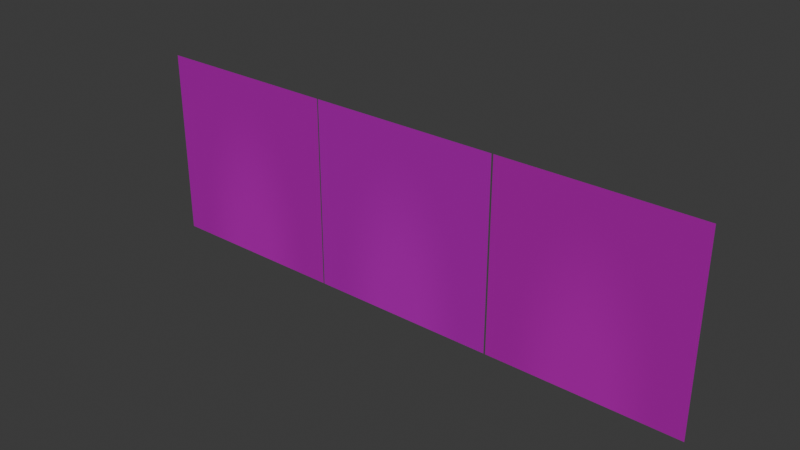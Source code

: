 # Source: Tree.blend  (saved by Blender 4.4.30; exported with 4.5.12 LTS)
import bpy
from mathutils import Matrix  # noqa: F401  (used for matrix-valued properties, if any)

bpy.ops.wm.read_factory_settings(use_empty=True)
scene = bpy.context.scene
scene.name = 'Scene'

# ---- collections
col_collection = bpy.data.collections.new('Collection'); scene.collection.children.link(col_collection)
col_fake_trees = bpy.data.collections.new('Fake Trees'); col_collection.children.link(col_fake_trees)

# ---- images (referenced by path relative to the original .blend; pixels are not part of the script)
import os
ASSET_DIR = os.environ.get("B2B_ASSET_DIR", "")  # directory of the original .blend (textures are referenced by path, not embedded)
HERE = os.path.dirname(os.path.abspath(__file__))  # packed textures are extracted next to this script under _unpacked/

def load_image(name, relpath, width, height, colorspace="sRGB"):
    """Load a texture the original file referenced (path relative to the .blend, or extracted next to this script)."""
    p = next((c for c in (os.path.join(HERE, relpath), os.path.join(ASSET_DIR, relpath)) if relpath and os.path.exists(c)), "")
    if p:
        img = bpy.data.images.load(p, check_existing=True)
        img.name = name
    else:  # same state as the original file: an image datablock whose file is absent (Cycles renders it pink)
        img = bpy.data.images.new(name, width, height)
        img.source = "FILE"
        img.filepath = "//" + (relpath or name)
    img.colorspace_settings.name = colorspace
    return img
img_untitled_png = load_image('untitled.png', 'textures/untitled.png', 1024, 1024, 'sRGB')
img_normal_png_001 = load_image('normal.png.001', 'textures/normal.png', 1024, 1024, 'Non-Color')
img_normal_map_direct_jpg = load_image('normal map direct.jpg', 'textures/normal map direct.jpg', 1024, 1024, 'Non-Color')
img_leaves_jpg_001 = load_image('leaves.jpg.001', 'textures/leaves.jpg', 1024, 1024, 'sRGB')
img_base_color_png_001 = load_image('base color.png.001', 'textures/base color.png', 1024, 1024, 'sRGB')
img_normal_low_png = load_image('normal low.png', 'textures/normal low.png', 1024, 1024, 'Non-Color')
img_leaves_jpg_002 = load_image('leaves.jpg.002', 'textures/leaves.jpg', 1024, 1024, 'sRGB')
img_base_colour_png = load_image('base colour.png', 'textures/base colour.png', 1024, 1024, 'sRGB')
img_normal_png = load_image('Normal.png', 'textures/Normal.png', 1024, 1024, 'Non-Color')
img_leaves_jpg = load_image('leaves.jpg', 'textures/leaves.jpg', 1024, 1024, 'sRGB')

# ---- materials (node trees are filled in below, after node groups)
mat_the_one_003 = bpy.data.materials.new('The one.003')
mat_the_one_002 = bpy.data.materials.new('The one.002')
mat_the_one = bpy.data.materials.new('The one')

# ---- node groups
ng_nodegroup_004 = bpy.data.node_groups.new('NodeGroup.004', 'ShaderNodeTree')
_s = ng_nodegroup_004.interface.new_socket(name='Shader', in_out='OUTPUT', socket_type='NodeSocketShader')
_s = ng_nodegroup_004.interface.new_socket(name='More Yellow', in_out='INPUT', socket_type='NodeSocketFloat')
_s.subtype = 'FACTOR'
_s.default_value = 1.0
_s.min_value = 0.0
_s.max_value = 1.0
_s = ng_nodegroup_004.interface.new_socket(name='More Green', in_out='INPUT', socket_type='NodeSocketFloat')
_s.subtype = 'FACTOR'
_s.default_value = 1.0
_s.min_value = 0.0
_s.max_value = 1.0
_s = ng_nodegroup_004.interface.new_socket(name='Saturation', in_out='INPUT', socket_type='NodeSocketFloat')
_s.default_value = 1.0
_s.min_value = 0.0
_s.max_value = 2.0
_N = ng_nodegroup_004.nodes; _L = ng_nodegroup_004.links
n0 = _N.new('NodeGroupOutput'); n0.name = 'Group Output'; n0.location = (1393, 0)
n1 = _N.new('NodeGroupInput'); n1.name = 'Group Input'; n1.location = (-1527, -361)
n2 = _N.new('ShaderNodeTexImage'); n2.name = 'Image Texture'; n2.location = (-214, -50)
n2.image = img_untitled_png
n3 = _N.new('ShaderNodeTexImage'); n3.name = 'Image Texture.001'; n3.location = (-212, -313)
n3.image = img_normal_png_001
n4 = _N.new('ShaderNodeNormalMap'); n4.name = 'Normal Map'; n4.location = (546, -309)
n4.uv_map = 'UVMap'
n5 = _N.new('ShaderNodeTexImage'); n5.name = 'Image Texture.002'; n5.location = (-209, -582)
n5.image = img_normal_map_direct_jpg
n6 = _N.new('ShaderNodeMix'); n6.name = 'Mix'; n6.location = (47, -313)
n6.data_type = 'RGBA'
n6.blend_type = 'OVERLAY'
n6.inputs[0].default_value = 1.0
n7 = _N.new('ShaderNodeTexImage'); n7.name = 'Image Texture.003'; n7.location = (-475, 581)
n7.image = img_leaves_jpg_001
n8 = _N.new('ShaderNodeBsdfTranslucent'); n8.name = 'Translucent BSDF'; n8.location = (984, 320)
n9 = _N.new('ShaderNodeMixShader'); n9.name = 'Mix Shader'; n9.location = (1134, 319)
n10 = _N.new('ShaderNodeValToRGB'); n10.name = 'Color Ramp'; n10.location = (-225, 582)
while len(n10.color_ramp.elements) > 1: n10.color_ramp.elements.remove(n10.color_ramp.elements[-1])
n10.color_ramp.elements[0].position = 0.0; n10.color_ramp.elements[0].color = (1.0, 1.0, 1.0, 1.0)
_e = n10.color_ramp.elements.new(1.0); _e.color = (0.5, 0.5, 0.5, 1.0)
n11 = _N.new('ShaderNodeTexGradient'); n11.name = 'Gradient Texture'; n11.location = (-381, 301)
n11.gradient_type = 'SPHERICAL'
n12 = _N.new('ShaderNodeMapping'); n12.name = 'Mapping'; n12.location = (-529, 303)
n12.inputs[1].default_value = (0.01, 0.0, 0.0)
n12.inputs[3].default_value = (0.8, 0.34, 1.0)
n13 = _N.new('ShaderNodeTexCoord'); n13.name = 'Texture Coordinate'; n13.location = (-680, 303)
n14 = _N.new('ShaderNodeMix'); n14.name = 'Mix.001'; n14.location = (29, 577)
n14.data_type = 'RGBA'
n14.blend_type = 'SCREEN'
n14.clamp_result = True
n14.inputs[0].default_value = 1.0
n15 = _N.new('ShaderNodeValToRGB'); n15.name = 'Color Ramp.001'; n15.location = (-222, 375)
n15.color_ramp.interpolation = 'EASE'
while len(n15.color_ramp.elements) > 1: n15.color_ramp.elements.remove(n15.color_ramp.elements[-1])
n15.color_ramp.elements[0].position = 0.3732; n15.color_ramp.elements[0].color = (0.0, 0.0, 0.0, 1.0)
_e = n15.color_ramp.elements.new(0.8367); _e.color = (1.0, 1.0, 1.0, 1.0)
n16 = _N.new('ShaderNodeBsdfDiffuse'); n16.name = 'Diffuse BSDF'; n16.location = (771, -17)
n17 = _N.new('ShaderNodeBsdfTransparent'); n17.name = 'Transparent BSDF'; n17.location = (772, -161)
n18 = _N.new('ShaderNodeMixShader'); n18.name = 'Mix Shader.001'; n18.location = (960, -21)
n19 = _N.new('ShaderNodeHueSaturation'); n19.name = 'Hue/Saturation/Value'; n19.location = (156, 100)
n19.inputs[2].default_value = 1.5
n20 = _N.new('ShaderNodeMix'); n20.name = 'Mix.002'; n20.location = (489, 251)
n20.data_type = 'RGBA'
n21 = _N.new('ShaderNodeMapRange'); n21.name = 'Map Range'; n21.location = (-919, -4)
n22 = _N.new('ShaderNodeObjectInfo'); n22.name = 'Object Info'; n22.location = (-1223, -3)
n23 = _N.new('ShaderNodeMix'); n23.name = 'Mix.003'; n23.location = (-1203, -244)
n23.clamp_factor = False
n23.inputs[2].default_value = 0.5
n23.inputs[3].default_value = 0.3
n24 = _N.new('ShaderNodeMix'); n24.name = 'Mix.004'; n24.location = (-1197, -416)
n24.clamp_factor = False
n24.inputs[2].default_value = 0.5
n24.inputs[3].default_value = 0.6
_L.new(n16.outputs[0], n18.inputs[2])
_L.new(n8.outputs[0], n9.inputs[1])
_L.new(n17.outputs[0], n18.inputs[1])
_L.new(n5.outputs[0], n6.inputs[7])
_L.new(n2.outputs[1], n18.inputs[0])
_L.new(n3.outputs[0], n6.inputs[6])
_L.new(n4.outputs[0], n16.inputs[2])
_L.new(n20.outputs[2], n16.inputs[0])
_L.new(n14.outputs[2], n9.inputs[0])
_L.new(n7.outputs[0], n20.inputs[0])
_L.new(n11.outputs[0], n15.inputs[0])
_L.new(n21.outputs[0], n19.inputs[0])
_L.new(n24.outputs[0], n21.inputs[4])
_L.new(n19.outputs[0], n20.inputs[7])
_L.new(n15.outputs[0], n14.inputs[7])
_L.new(n2.outputs[0], n19.inputs[4])
_L.new(n10.outputs[0], n14.inputs[6])
_L.new(n20.outputs[2], n8.inputs[0])
_L.new(n13.outputs[3], n12.inputs[0])
_L.new(n2.outputs[0], n20.inputs[6])
_L.new(n12.outputs[0], n11.inputs[0])
_L.new(n18.outputs[0], n9.inputs[2])
_L.new(n7.outputs[0], n10.inputs[0])
_L.new(n23.outputs[0], n21.inputs[3])
_L.new(n1.outputs[0], n23.inputs[0])
_L.new(n1.outputs[1], n24.inputs[0])
_L.new(n1.outputs[2], n19.inputs[1])
_L.new(n6.outputs[2], n4.inputs[1])
_L.new(n22.outputs[5], n21.inputs[0])
_L.new(n9.outputs[0], n0.inputs[0])
n0.is_active_output = True
ng_nodegroup_003 = bpy.data.node_groups.new('NodeGroup.003', 'ShaderNodeTree')
_s = ng_nodegroup_003.interface.new_socket(name='Shader', in_out='OUTPUT', socket_type='NodeSocketShader')
_s = ng_nodegroup_003.interface.new_socket(name='More Yellow', in_out='INPUT', socket_type='NodeSocketFloat')
_s.subtype = 'FACTOR'
_s.default_value = 1.0
_s.min_value = 0.0
_s.max_value = 1.0
_s = ng_nodegroup_003.interface.new_socket(name='More Green', in_out='INPUT', socket_type='NodeSocketFloat')
_s.subtype = 'FACTOR'
_s.default_value = 1.0
_s.min_value = 0.0
_s.max_value = 1.0
_s = ng_nodegroup_003.interface.new_socket(name='Saturation', in_out='INPUT', socket_type='NodeSocketFloat')
_s.default_value = 1.0
_s.min_value = 0.0
_s.max_value = 2.0
_N = ng_nodegroup_003.nodes; _L = ng_nodegroup_003.links
n0 = _N.new('NodeGroupOutput'); n0.name = 'Group Output'; n0.location = (1393, 0)
n1 = _N.new('NodeGroupInput'); n1.name = 'Group Input'; n1.location = (-1527, -361)
n2 = _N.new('ShaderNodeTexImage'); n2.name = 'Image Texture'; n2.location = (-214, -50)
n2.image = img_base_color_png_001
n3 = _N.new('ShaderNodeTexImage'); n3.name = 'Image Texture.001'; n3.location = (-212, -313)
n3.image = img_normal_low_png
n4 = _N.new('ShaderNodeNormalMap'); n4.name = 'Normal Map'; n4.location = (546, -309)
n4.uv_map = 'UVMap'
n5 = _N.new('ShaderNodeTexImage'); n5.name = 'Image Texture.002'; n5.location = (-209, -582)
n5.image = img_normal_map_direct_jpg
n6 = _N.new('ShaderNodeMix'); n6.name = 'Mix'; n6.location = (47, -313)
n6.data_type = 'RGBA'
n6.blend_type = 'OVERLAY'
n6.inputs[0].default_value = 1.0
n7 = _N.new('ShaderNodeTexImage'); n7.name = 'Image Texture.003'; n7.location = (-475, 581)
n7.image = img_leaves_jpg_002
n8 = _N.new('ShaderNodeBsdfTranslucent'); n8.name = 'Translucent BSDF'; n8.location = (984, 320)
n9 = _N.new('ShaderNodeMixShader'); n9.name = 'Mix Shader'; n9.location = (1134, 319)
n10 = _N.new('ShaderNodeValToRGB'); n10.name = 'Color Ramp'; n10.location = (-225, 582)
while len(n10.color_ramp.elements) > 1: n10.color_ramp.elements.remove(n10.color_ramp.elements[-1])
n10.color_ramp.elements[0].position = 0.0; n10.color_ramp.elements[0].color = (1.0, 1.0, 1.0, 1.0)
_e = n10.color_ramp.elements.new(1.0); _e.color = (0.5, 0.5, 0.5, 1.0)
n11 = _N.new('ShaderNodeTexGradient'); n11.name = 'Gradient Texture'; n11.location = (-381, 301)
n11.gradient_type = 'SPHERICAL'
n12 = _N.new('ShaderNodeMapping'); n12.name = 'Mapping'; n12.location = (-529, 303)
n12.inputs[1].default_value = (0.01, 0.0, 0.0)
n12.inputs[3].default_value = (0.8, 0.34, 1.0)
n13 = _N.new('ShaderNodeTexCoord'); n13.name = 'Texture Coordinate'; n13.location = (-680, 303)
n14 = _N.new('ShaderNodeMix'); n14.name = 'Mix.001'; n14.location = (29, 577)
n14.data_type = 'RGBA'
n14.blend_type = 'SCREEN'
n14.clamp_result = True
n14.inputs[0].default_value = 1.0
n15 = _N.new('ShaderNodeValToRGB'); n15.name = 'Color Ramp.001'; n15.location = (-222, 375)
n15.color_ramp.interpolation = 'EASE'
while len(n15.color_ramp.elements) > 1: n15.color_ramp.elements.remove(n15.color_ramp.elements[-1])
n15.color_ramp.elements[0].position = 0.3732; n15.color_ramp.elements[0].color = (0.0, 0.0, 0.0, 1.0)
_e = n15.color_ramp.elements.new(0.8367); _e.color = (1.0, 1.0, 1.0, 1.0)
n16 = _N.new('ShaderNodeBsdfDiffuse'); n16.name = 'Diffuse BSDF'; n16.location = (771, -17)
n17 = _N.new('ShaderNodeBsdfTransparent'); n17.name = 'Transparent BSDF'; n17.location = (772, -161)
n18 = _N.new('ShaderNodeMixShader'); n18.name = 'Mix Shader.001'; n18.location = (960, -21)
n19 = _N.new('ShaderNodeHueSaturation'); n19.name = 'Hue/Saturation/Value'; n19.location = (156, 100)
n19.inputs[2].default_value = 1.5
n20 = _N.new('ShaderNodeMix'); n20.name = 'Mix.002'; n20.location = (489, 251)
n20.data_type = 'RGBA'
n21 = _N.new('ShaderNodeMapRange'); n21.name = 'Map Range'; n21.location = (-919, -4)
n22 = _N.new('ShaderNodeObjectInfo'); n22.name = 'Object Info'; n22.location = (-1078, 8)
n23 = _N.new('ShaderNodeMix'); n23.name = 'Mix.003'; n23.location = (-1203, -244)
n23.clamp_factor = False
n23.inputs[2].default_value = 0.5
n23.inputs[3].default_value = 0.3
n24 = _N.new('ShaderNodeMix'); n24.name = 'Mix.004'; n24.location = (-1197, -416)
n24.clamp_factor = False
n24.inputs[2].default_value = 0.5
n24.inputs[3].default_value = 0.6
_L.new(n16.outputs[0], n18.inputs[2])
_L.new(n8.outputs[0], n9.inputs[1])
_L.new(n17.outputs[0], n18.inputs[1])
_L.new(n5.outputs[0], n6.inputs[7])
_L.new(n22.outputs[5], n21.inputs[0])
_L.new(n2.outputs[1], n18.inputs[0])
_L.new(n3.outputs[0], n6.inputs[6])
_L.new(n4.outputs[0], n16.inputs[2])
_L.new(n20.outputs[2], n16.inputs[0])
_L.new(n14.outputs[2], n9.inputs[0])
_L.new(n7.outputs[0], n20.inputs[0])
_L.new(n11.outputs[0], n15.inputs[0])
_L.new(n21.outputs[0], n19.inputs[0])
_L.new(n24.outputs[0], n21.inputs[4])
_L.new(n19.outputs[0], n20.inputs[7])
_L.new(n15.outputs[0], n14.inputs[7])
_L.new(n2.outputs[0], n19.inputs[4])
_L.new(n10.outputs[0], n14.inputs[6])
_L.new(n20.outputs[2], n8.inputs[0])
_L.new(n13.outputs[3], n12.inputs[0])
_L.new(n2.outputs[0], n20.inputs[6])
_L.new(n12.outputs[0], n11.inputs[0])
_L.new(n18.outputs[0], n9.inputs[2])
_L.new(n7.outputs[0], n10.inputs[0])
_L.new(n23.outputs[0], n21.inputs[3])
_L.new(n1.outputs[0], n23.inputs[0])
_L.new(n1.outputs[1], n24.inputs[0])
_L.new(n1.outputs[2], n19.inputs[1])
_L.new(n6.outputs[2], n4.inputs[1])
_L.new(n9.outputs[0], n0.inputs[0])
n0.is_active_output = True
ng_nodegroup_002 = bpy.data.node_groups.new('NodeGroup.002', 'ShaderNodeTree')
_s = ng_nodegroup_002.interface.new_socket(name='Shader', in_out='OUTPUT', socket_type='NodeSocketShader')
_s = ng_nodegroup_002.interface.new_socket(name='More Yellow', in_out='INPUT', socket_type='NodeSocketFloat')
_s.subtype = 'FACTOR'
_s.default_value = 1.0
_s.min_value = 0.0
_s.max_value = 1.0
_s = ng_nodegroup_002.interface.new_socket(name='More Green', in_out='INPUT', socket_type='NodeSocketFloat')
_s.subtype = 'FACTOR'
_s.default_value = 1.0
_s.min_value = 0.0
_s.max_value = 1.0
_s = ng_nodegroup_002.interface.new_socket(name='Saturation', in_out='INPUT', socket_type='NodeSocketFloat')
_s.default_value = 1.0
_s.min_value = 0.0
_s.max_value = 2.0
_N = ng_nodegroup_002.nodes; _L = ng_nodegroup_002.links
n0 = _N.new('NodeGroupOutput'); n0.name = 'Group Output'; n0.location = (1393, 0)
n1 = _N.new('NodeGroupInput'); n1.name = 'Group Input'; n1.location = (-1527, -361)
n2 = _N.new('ShaderNodeTexImage'); n2.name = 'Image Texture'; n2.location = (-214, -50)
n2.image = img_base_colour_png
n3 = _N.new('ShaderNodeTexImage'); n3.name = 'Image Texture.001'; n3.location = (-212, -313)
n3.image = img_normal_png
n4 = _N.new('ShaderNodeNormalMap'); n4.name = 'Normal Map'; n4.location = (546, -309)
n4.uv_map = 'UVMap'
n5 = _N.new('ShaderNodeTexImage'); n5.name = 'Image Texture.002'; n5.location = (-209, -582)
n5.image = img_normal_map_direct_jpg
n6 = _N.new('ShaderNodeMix'); n6.name = 'Mix'; n6.location = (47, -313)
n6.data_type = 'RGBA'
n6.blend_type = 'OVERLAY'
n6.inputs[0].default_value = 1.0
n7 = _N.new('ShaderNodeTexImage'); n7.name = 'Image Texture.003'; n7.location = (-475, 581)
n7.image = img_leaves_jpg
n8 = _N.new('ShaderNodeBsdfTranslucent'); n8.name = 'Translucent BSDF'; n8.location = (984, 320)
n9 = _N.new('ShaderNodeMixShader'); n9.name = 'Mix Shader'; n9.location = (1134, 319)
n10 = _N.new('ShaderNodeValToRGB'); n10.name = 'Color Ramp'; n10.location = (-225, 582)
while len(n10.color_ramp.elements) > 1: n10.color_ramp.elements.remove(n10.color_ramp.elements[-1])
n10.color_ramp.elements[0].position = 0.0; n10.color_ramp.elements[0].color = (1.0, 1.0, 1.0, 1.0)
_e = n10.color_ramp.elements.new(1.0); _e.color = (0.5, 0.5, 0.5, 1.0)
n11 = _N.new('ShaderNodeTexGradient'); n11.name = 'Gradient Texture'; n11.location = (-381, 301)
n11.gradient_type = 'SPHERICAL'
n12 = _N.new('ShaderNodeMapping'); n12.name = 'Mapping'; n12.location = (-529, 303)
n12.inputs[1].default_value = (0.01, 0.0, 0.0)
n12.inputs[3].default_value = (0.8, 0.34, 1.0)
n13 = _N.new('ShaderNodeTexCoord'); n13.name = 'Texture Coordinate'; n13.location = (-680, 303)
n14 = _N.new('ShaderNodeMix'); n14.name = 'Mix.001'; n14.location = (29, 577)
n14.data_type = 'RGBA'
n14.blend_type = 'SCREEN'
n14.clamp_result = True
n14.inputs[0].default_value = 1.0
n15 = _N.new('ShaderNodeValToRGB'); n15.name = 'Color Ramp.001'; n15.location = (-222, 375)
n15.color_ramp.interpolation = 'EASE'
while len(n15.color_ramp.elements) > 1: n15.color_ramp.elements.remove(n15.color_ramp.elements[-1])
n15.color_ramp.elements[0].position = 0.3732; n15.color_ramp.elements[0].color = (0.0, 0.0, 0.0, 1.0)
_e = n15.color_ramp.elements.new(0.8367); _e.color = (1.0, 1.0, 1.0, 1.0)
n16 = _N.new('ShaderNodeBsdfDiffuse'); n16.name = 'Diffuse BSDF'; n16.location = (771, -17)
n17 = _N.new('ShaderNodeBsdfTransparent'); n17.name = 'Transparent BSDF'; n17.location = (772, -161)
n18 = _N.new('ShaderNodeMixShader'); n18.name = 'Mix Shader.001'; n18.location = (960, -21)
n19 = _N.new('ShaderNodeHueSaturation'); n19.name = 'Hue/Saturation/Value'; n19.location = (156, 100)
n19.inputs[2].default_value = 1.5
n20 = _N.new('ShaderNodeMix'); n20.name = 'Mix.002'; n20.location = (489, 251)
n20.data_type = 'RGBA'
n21 = _N.new('ShaderNodeMapRange'); n21.name = 'Map Range'; n21.location = (-919, -4)
n22 = _N.new('ShaderNodeObjectInfo'); n22.name = 'Object Info'; n22.location = (-1078, 8)
n23 = _N.new('ShaderNodeMix'); n23.name = 'Mix.003'; n23.location = (-1203, -244)
n23.clamp_factor = False
n23.inputs[2].default_value = 0.5
n23.inputs[3].default_value = 0.3
n24 = _N.new('ShaderNodeMix'); n24.name = 'Mix.004'; n24.location = (-1197, -416)
n24.clamp_factor = False
n24.inputs[2].default_value = 0.5
n24.inputs[3].default_value = 0.6
_L.new(n16.outputs[0], n18.inputs[2])
_L.new(n8.outputs[0], n9.inputs[1])
_L.new(n17.outputs[0], n18.inputs[1])
_L.new(n5.outputs[0], n6.inputs[7])
_L.new(n22.outputs[5], n21.inputs[0])
_L.new(n2.outputs[1], n18.inputs[0])
_L.new(n3.outputs[0], n6.inputs[6])
_L.new(n4.outputs[0], n16.inputs[2])
_L.new(n20.outputs[2], n16.inputs[0])
_L.new(n14.outputs[2], n9.inputs[0])
_L.new(n7.outputs[0], n20.inputs[0])
_L.new(n11.outputs[0], n15.inputs[0])
_L.new(n21.outputs[0], n19.inputs[0])
_L.new(n24.outputs[0], n21.inputs[4])
_L.new(n19.outputs[0], n20.inputs[7])
_L.new(n15.outputs[0], n14.inputs[7])
_L.new(n2.outputs[0], n19.inputs[4])
_L.new(n10.outputs[0], n14.inputs[6])
_L.new(n20.outputs[2], n8.inputs[0])
_L.new(n13.outputs[3], n12.inputs[0])
_L.new(n2.outputs[0], n20.inputs[6])
_L.new(n12.outputs[0], n11.inputs[0])
_L.new(n18.outputs[0], n9.inputs[2])
_L.new(n7.outputs[0], n10.inputs[0])
_L.new(n23.outputs[0], n21.inputs[3])
_L.new(n1.outputs[0], n23.inputs[0])
_L.new(n1.outputs[1], n24.inputs[0])
_L.new(n1.outputs[2], n19.inputs[1])
_L.new(n6.outputs[2], n4.inputs[1])
_L.new(n9.outputs[0], n0.inputs[0])
n0.is_active_output = True

# ---- material node trees
mat_the_one_003.use_nodes = True; mat_the_one_003.node_tree.nodes.clear()
_N = mat_the_one_003.node_tree.nodes; _L = mat_the_one_003.node_tree.links
n0 = _N.new('ShaderNodeOutputMaterial'); n0.name = 'Material Output'; n0.location = (761, -407)
n1 = _N.new('ShaderNodeGroup'); n1.name = 'Group'; n1.location = (607, -411)
n1.node_tree = ng_nodegroup_004
n1.inputs[0].default_value = 0.0
n1.inputs[1].default_value = 0.0
n1.inputs[2].default_value = 1.0
_L.new(n1.outputs[0], n0.inputs[0])
n0.is_active_output = True
mat_the_one_002.use_nodes = True; mat_the_one_002.node_tree.nodes.clear()
_N = mat_the_one_002.node_tree.nodes; _L = mat_the_one_002.node_tree.links
n0 = _N.new('ShaderNodeOutputMaterial'); n0.name = 'Material Output'; n0.location = (761, -407)
n1 = _N.new('ShaderNodeGroup'); n1.name = 'Group'; n1.location = (607, -411)
n1.node_tree = ng_nodegroup_003
n1.inputs[0].default_value = 1.0
n1.inputs[1].default_value = 1.0
n1.inputs[2].default_value = 1.0
_L.new(n1.outputs[0], n0.inputs[0])
n0.is_active_output = True
mat_the_one.use_nodes = True; mat_the_one.node_tree.nodes.clear()
_N = mat_the_one.node_tree.nodes; _L = mat_the_one.node_tree.links
n0 = _N.new('ShaderNodeOutputMaterial'); n0.name = 'Material Output'; n0.location = (761, -407)
n1 = _N.new('ShaderNodeGroup'); n1.name = 'Group'; n1.location = (607, -411)
n1.node_tree = ng_nodegroup_002
n1.inputs[0].default_value = 1.0
n1.inputs[1].default_value = 1.0
n1.inputs[2].default_value = 1.0
_L.new(n1.outputs[0], n0.inputs[0])
n0.is_active_output = True

# ---- world
world_world = bpy.data.worlds.new('World'); scene.world = world_world
world_world.use_nodes = True; world_world.node_tree.nodes.clear()
_N = world_world.node_tree.nodes; _L = world_world.node_tree.links
n0 = _N.new('ShaderNodeOutputWorld'); n0.name = 'World Output'; n0.location = (300, 300)
n1 = _N.new('ShaderNodeBackground'); n1.name = 'Background'; n1.location = (10, 300)
n1.inputs[0].default_value = (0.05088, 0.05088, 0.05088, 1.0)
_L.new(n1.outputs[0], n0.inputs[0])
n0.is_active_output = True
world_world.color = (0.05088, 0.05088, 0.05088)
world_world.sun_shadow_jitter_overblur = 0.0

# ---- meshes
me_plane_003 = bpy.data.meshes.new('Plane.003')
me_plane_003.from_pydata([(-1.0, -0.01463, -4.307e-08), (1.0, -0.01463, -4.307e-08), (-1.0, 1.985, -4.307e-08), (1.0, 1.985, -4.307e-08)], [], [(0, 1, 3, 2)])
_uv = me_plane_003.uv_layers.new(name='UVMap')
_uv.uv.foreach_set('vector', [0.0, 0.0, 1.0, 0.0, 1.0, 1.0, 0.0, 1.0])
me_plane_003.materials.append(mat_the_one_003)
me_plane_003.update()
me_plane_001 = bpy.data.meshes.new('Plane.001')
me_plane_001.from_pydata([(-1.0, -0.01463, -4.307e-08), (1.0, -0.01463, -4.307e-08), (-1.0, 1.985, -4.307e-08), (1.0, 1.985, -4.307e-08)], [], [(0, 1, 3, 2)])
_uv = me_plane_001.uv_layers.new(name='UVMap')
_uv.uv.foreach_set('vector', [0.0, 0.0, 1.0, 0.0, 1.0, 1.0, 0.0, 1.0])
me_plane_001.materials.append(mat_the_one_002)
me_plane_001.update()
me_plane_004 = bpy.data.meshes.new('Plane.004')
me_plane_004.from_pydata([(-1.0, -0.01463, -4.307e-08), (1.0, -0.01463, -4.307e-08), (-1.0, 1.985, -4.307e-08), (1.0, 1.985, -4.307e-08)], [], [(0, 1, 3, 2)])
_uv = me_plane_004.uv_layers.new(name='UVMap')
_uv.uv.foreach_set('vector', [0.0, 0.0, 1.0, 0.0, 1.0, 1.0, 0.0, 1.0])
me_plane_004.materials.append(mat_the_one)
me_plane_004.update()

# ---- objects
ob_tree_2_001 = bpy.data.objects.new('tree 2.001', me_plane_003)
ob_tree_2 = bpy.data.objects.new('tree 2', me_plane_001)
ob_tree_1 = bpy.data.objects.new('Tree 1', me_plane_004)
ob_fake_trees = bpy.data.objects.new('Fake Trees', None)

# ---- transforms, parenting, visibility, modifiers, constraints
ob_tree_2_001.parent = ob_fake_trees
ob_tree_2_001.matrix_parent_inverse = Matrix(((1.0, -0.0, -0.0, -0.8714), (-0.0, 1.0, 0.0, 0.08095), (-0.0, -0.0, 1.0, -0.0005258), (-0.0, 0.0, -0.0, 1.0)))
ob_tree_2_001.location = (0.875, 0.0, 0.0)
ob_tree_2_001.rotation_euler = (1.571, -0.0, 0.0)
ob_tree_2.parent = ob_fake_trees
ob_tree_2.matrix_parent_inverse = Matrix(((1.0, -0.0, -0.0, -0.8714), (-0.0, 1.0, 0.0, 0.08095), (-0.0, -0.0, 1.0, -0.0005258), (-0.0, 0.0, -0.0, 1.0)))
ob_tree_2.location = (2.893, 0.0, 0.0)
ob_tree_2.rotation_euler = (1.571, -0.0, 0.0)
ob_tree_1.parent = ob_fake_trees
ob_tree_1.matrix_parent_inverse = Matrix(((1.0, -0.0, -0.0, -0.8714), (-0.0, 1.0, 0.0, 0.08095), (-0.0, -0.0, 1.0, -0.0005258), (-0.0, 0.0, -0.0, 1.0)))
ob_tree_1.location = (-1.137, 0.0, 0.0)
ob_tree_1.rotation_euler = (1.571, -0.0, 0.0)
ob_fake_trees.location = (-0.5184, 0.06451, 0.0)
ob_fake_trees.rotation_euler = (0.0, 0.0, 2.384e-07)

# ---- collection membership
col_fake_trees.objects.link(ob_tree_2_001)
col_fake_trees.objects.link(ob_tree_2)
col_fake_trees.objects.link(ob_tree_1)
col_fake_trees.objects.link(ob_fake_trees)

# ---- scene / render settings (as saved in the file)
scene.frame_start = 1; scene.frame_end = 250; scene.frame_set(1)
scene.render.engine = 'BLENDER_EEVEE_NEXT'
bpy.context.view_layer.update()

# ---- added for rendering (the .blend has no active camera and no usable light): camera, sun
cam_auto = bpy.data.cameras.new('AutoCamera')
cam_auto.lens = 50.0
cam_auto.sensor_width = 36.0
cam_auto.clip_end = 1000.0
ob_auto_camera = bpy.data.objects.new('AutoCamera', cam_auto)
scene.collection.objects.link(ob_auto_camera)
ob_auto_camera.location = (5.36613, -6.9081, 5.68723)
ob_auto_camera.rotation_euler = (1.09748, -7.21219e-08, 0.694738)
scene.camera = ob_auto_camera
light_auto_sun = bpy.data.lights.new('AutoSun', 'SUN')
light_auto_sun.energy = 3.0
light_auto_sun.angle = 0.0523599
ob_auto_sun = bpy.data.objects.new('AutoSun', light_auto_sun)
scene.collection.objects.link(ob_auto_sun)
ob_auto_sun.rotation_euler = (0.872665, 0.174533, 0.523599)
bpy.context.view_layer.update()
